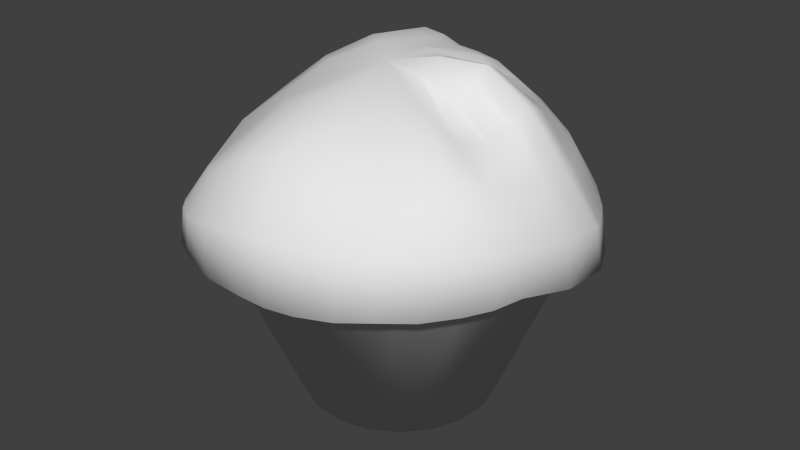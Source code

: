 # Source: muffinSource.blend  (saved by Blender 2.68.0; exported with 4.5.12 LTS)
import bpy
from mathutils import Matrix  # noqa: F401  (used for matrix-valued properties, if any)

bpy.ops.wm.read_factory_settings(use_empty=True)
scene = bpy.context.scene
scene.name = 'Scene'

# ---- collections
col_collection_1 = bpy.data.collections.new('Collection 1'); scene.collection.children.link(col_collection_1)
col_collection_2 = bpy.data.collections.new('Collection 2'); scene.collection.children.link(col_collection_2)
col_collection_3 = bpy.data.collections.new('Collection 3'); scene.collection.children.link(col_collection_3)
col_collection_4 = bpy.data.collections.new('Collection 4'); scene.collection.children.link(col_collection_4)
col_collection_5 = bpy.data.collections.new('Collection 5'); scene.collection.children.link(col_collection_5)
col_collection_6 = bpy.data.collections.new('Collection 6'); scene.collection.children.link(col_collection_6)
col_collection_7 = bpy.data.collections.new('Collection 7'); scene.collection.children.link(col_collection_7)
col_collection_8 = bpy.data.collections.new('Collection 8'); scene.collection.children.link(col_collection_8)
col_collection_9 = bpy.data.collections.new('Collection 9'); scene.collection.children.link(col_collection_9)
col_collection_10 = bpy.data.collections.new('Collection 10'); scene.collection.children.link(col_collection_10)
col_collection_11 = bpy.data.collections.new('Collection 11'); scene.collection.children.link(col_collection_11)
col_collection_12 = bpy.data.collections.new('Collection 12'); scene.collection.children.link(col_collection_12)
col_collection_13 = bpy.data.collections.new('Collection 13'); scene.collection.children.link(col_collection_13)
col_collection_14 = bpy.data.collections.new('Collection 14'); scene.collection.children.link(col_collection_14)
col_collection_15 = bpy.data.collections.new('Collection 15'); scene.collection.children.link(col_collection_15)
col_collection_16 = bpy.data.collections.new('Collection 16'); scene.collection.children.link(col_collection_16)
col_collection_17 = bpy.data.collections.new('Collection 17'); scene.collection.children.link(col_collection_17)
col_collection_18 = bpy.data.collections.new('Collection 18'); scene.collection.children.link(col_collection_18)
col_collection_19 = bpy.data.collections.new('Collection 19'); scene.collection.children.link(col_collection_19)
col_collection_20 = bpy.data.collections.new('Collection 20'); scene.collection.children.link(col_collection_20)

# ---- materials (node trees are filled in below, after node groups)
mat_blinn2sg = bpy.data.materials.new('blinn2SG')
mat_blinn2sg.alpha_threshold = 0.0
mat_blinn2sg.use_transparent_shadow = False
mat_blinn2sg.roughness = 0.5
mat_blinn2sg.line_color = (0.0, 0.0, 0.0, 1.0)

# ---- material node trees

# ---- world
world_world = bpy.data.worlds.new('World'); scene.world = world_world
world_world.color = (0.05088, 0.05088, 0.05088)
world_world.use_sun_shadow = False
world_world.sun_shadow_jitter_overblur = 0.0
world_world.cycles.sampling_method = 'MANUAL'
world_world.cycles.sample_map_resolution = 256

# ---- meshes
me_polysurface1 = bpy.data.meshes.new('polySurface1')
me_polysurface1.from_pydata([(-0.6974, 3.722, 5.446), (-1.194, 5.871, 4.565), (-2.07, 5.357, 4.685), (-2.541, 3.724, 5.013), (-2.801, 5.088, 4.15), (-3.316, 3.742, 4.465), (0.395, 3.652, 5.254), (0.1397, 5.988, 4.288), (2.663, 5.329, 0.402), (2.728, 5.506, 0.8959), (3.391, 3.543, 0.4397), (2.369, 3.363, -1.272), (1.658, 3.603, -1.917), (1.502, 5.188, -1.279), (0.5025, 6.491, 0.06645), (1.121, 6.853, 0.6216), (1.162, 7.088, 1.098), (2.836, 3.478, 1.135), (2.053, 3.478, -0.8418), (1.245, 3.478, -1.554), (0.4365, 3.729, -2.544), (0.2571, 3.478, -1.981), (-1.149, 3.703, -2.535), (-1.865, 3.478, -1.848), (-2.817, 3.762, -2.077), (-2.792, 3.478, -1.3), (-4.03, 3.57, -0.8381), (-3.504, 3.478, -0.4923), (-4.418, 3.55, 1.771), (-4.033, 3.478, 1.568), (-2.442, 3.478, 4.257), (-1.454, 3.478, 4.684), (-0.3825, 3.478, 4.786), (0.6681, 3.478, 4.551), (1.691, 3.762, 4.679), (1.595, 3.478, 4.003), (2.639, 3.737, 3.622), (2.307, 3.478, 3.195), (3.182, 3.871, 2.649), (2.734, 3.478, 2.207), (0.00891, 6.039, -1.333), (0.06824, 6.657, -0.3141), (-1.032, 6.335, -1.248), (-0.7916, 6.635, -0.5065), (-2.137, 6.466, -1.482), (-1.241, 5.902, -1.666), (-2.319, 5.982, -1.461), (-3.456, 5.73, 1.475), (-3.334, 5.575, -0.5098), (-2.28, 6.715, 0.1262), (-1.567, 6.74, -0.4583), (1.183, 5.836, 3.796), (2.158, 5.819, 3.235), (2.711, 5.537, 2.23), (0.9138, 6.394, 1.549), (-0.8382, 6.836, 1.405), (-1.302, 0.02789, -0.5206), (-1.841, 0.02789, -0.2018), (-0.8147, 3.478, -2.083), (-2.255, 0.02789, 0.2679), (-2.504, 0.02789, 0.8427), (-3.931, 3.478, 0.4958), (-2.563, 0.02789, 1.466), (-2.426, 0.02789, 2.077), (-3.798, 3.478, 2.618), (-2.107, 0.02789, 2.616), (-3.25, 3.478, 3.545), (-1.638, 0.02789, 3.031), (-1.063, 0.02789, 3.279), (-0.4394, 0.02789, 3.338), (0.1718, 0.02789, 3.202), (0.7108, 0.02789, 2.883), (1.125, 0.02789, 2.413), (1.374, 0.02789, 1.838), (1.433, 0.02789, 1.215), (1.296, 0.02789, 0.6036), (2.601, 3.478, 0.0848), (0.9772, 0.02789, 0.06458), (0.5075, 0.02789, -0.3496), (-0.06726, 0.02789, -0.5983), (-0.6907, 0.02789, -0.6572), (-0.5651, 0.02789, 1.34), (1.608, 4.811, 4.491), (-0.354, 6.665, -0.4158), (-3.202, 4.395, 4.413), (-0.5048, 6.206, -1.309), (3.255, 4.361, 0.3579), (-1.135, 6.142, -1.492), (-2.405, 4.524, 5.039), (3.422, 3.641, 1.539), (-1.645, 5.643, 4.653), (0.7885, 5.658, -1.356), (-0.9749, 4.832, 5.329), (-3.91, 4.506, -0.7847), (-2.234, 6.251, -1.489), (-1.21, 4.73, -2.338), (-0.816, 6.86, 0.4457), (-3.221, 5.493, 2.85), (2.63, 4.808, 3.598), (2.763, 5.554, 1.572), (2.718, 5.434, 0.6435), (-1.608, 6.445, -1.408), (-1.977, 6.247, 2.901), (-2.457, 5.248, 4.444), (0.3736, 4.832, 5.109), (-2.671, 4.8, -1.946), (0.6679, 5.935, 4.061), (-1.212, 6.885, 0.4705), (2.119, 4.175, -1.447), (0.8013, 6.654, 2.454), (-1.803, 5.969, -1.625), (1.69, 4.346, -1.772), (1.075, 5.941, -0.6943), (-0.9063, 6.521, -0.8997), (-1.641, 3.679, 5.329), (-2.792, 6.13, -1.094), (1.598, 6.138, 2.42), (-0.6074, 6.007, -1.554), (3.328, 4.461, 0.6214), (0.2399, 6.599, 2.735), (2.738, 4.223, -0.6095), (2.204, 3.728, 4.198), (-1.942, 6.776, -0.168), (-2.286, 6.516, 1.485), (-1.181, 6.711, -0.4874), (0.03972, 6.727, 1.504), (2.464, 5.711, 2.751), (-0.1506, 6.839, 0.7201), (-1.057, 6.561, 3.124), (1.696, 5.856, 3.532), (1.929, 6.043, 1.918), (-3.515, 3.613, -1.535), (-4.418, 3.469, 0.4422), (-0.37, 6.898, 0.5368), (3.141, 4.704, 2.497), (-4.018, 3.581, 3.185), (-0.3467, 3.696, -2.6), (2.138, 5.306, -0.4905), (2.034, 6.473, 1.004), (-2.014, 3.696, -2.399), (-0.3134, 6.628, 2.98), (1.065, 3.646, -2.283), (1.154, 7.01, 0.8617), (-0.1455, 3.67, 5.39), (-1.877, 6.669, -1.031), (-2.895, 6.255, -0.2123), (-2.935, 6.311, 0.8099), (0.308, 4.862, -2.261), (0.284, 6.572, -0.121), (-2.889, 5.822, -1.054), (2.974, 3.386, -0.4574), (0.1986, 7.076, 1.259), (2.04, 3.458, -1.621), (0.1753, 7.002, 0.9572), (-1.593, 6.868, 0.7704), (-1.579, 6.374, 3.249), (2.956, 3.786, 3.158), (1.972, 6.217, 0.4331), (0.06189, 6.415, -0.8611), (-2.967, 3.711, 4.779), (0.8068, 6.66, 0.3454), (1.067, 3.686, 5.016), (-4.245, 4.611, 1.682), (1.047, 6.778, 1.301), (-3.501, 5.736, 0.4709), (-0.5293, 5.987, 4.475), (-1.72, 4.691, 5.261), (-2.846, 4.468, 4.771), (-0.2978, 4.85, 5.297), (1.548, 6.083, -0.1465), (2.028, 6.379, 0.7154), (0.5767, 6.201, -0.7913), (-0.4167, 6.488, -0.8917), (-1.71, 6.232, -1.543), (1.036, 4.613, -2.083), (-1.969, 4.766, -2.238), (-0.4357, 4.809, -2.371), (-4.287, 4.584, 0.4273), (-3.864, 4.51, 3.125), (-2.423, 6.546, -0.6758), (-3.384, 4.645, -1.468), (-1.399, 6.631, -0.9901), (1.015, 4.823, 4.843), (2.16, 4.814, 4.084), (2.938, 4.762, 3.067), (3.345, 4.57, 1.573), (2.009, 6.295, 1.464)], [], [(166, 90, 2, 88), (167, 103, 4, 84), (168, 143, 6, 104), (169, 157, 8, 137), (170, 142, 16, 138), (72, 73, 39, 37), (12, 152, 11, 18, 19), (20, 141, 12, 19, 21), (22, 136, 20, 21, 58, 23), (24, 139, 22, 23, 25), (26, 131, 24, 25, 27), (75, 77, 18, 76), (5, 135, 28, 29, 64, 66, 30), (3, 159, 5, 30, 31), (0, 114, 3, 31, 32), (6, 143, 0, 32, 33), (34, 161, 6, 33, 35), (36, 121, 34, 35, 37), (38, 156, 36, 37, 39), (10, 89, 38, 39, 17), (171, 148, 14, 112), (172, 113, 43, 83), (173, 87, 45, 110), (174, 91, 13, 111), (175, 110, 45, 95), (45, 87, 117), (176, 117, 40, 147), (177, 164, 48, 93), (178, 84, 4, 97), (179, 144, 44, 115), (180, 105, 24, 131), (48, 115, 149), (181, 113, 42, 101), (47, 146, 164), (182, 82, 51, 106), (183, 98, 52, 129), (184, 134, 53, 126), (185, 118, 9, 99), (186, 138, 16, 163), (55, 153, 127), (41, 133, 148), (43, 96, 83), (50, 107, 124), (50, 122, 107), (49, 146, 154), (4, 102, 97), (1, 128, 90), (2, 155, 103), (7, 140, 165), (51, 119, 106), (52, 109, 129), (54, 116, 130), (55, 125, 151), (15, 153, 142), (52, 116, 109), (56, 57, 25, 23), (74, 75, 76, 17), (57, 59, 27, 25), (59, 60, 61, 27), (28, 132, 26, 27, 61, 29), (63, 65, 66, 64), (62, 63, 64, 29), (60, 62, 29, 61), (67, 68, 31, 30), (69, 70, 33, 32), (70, 71, 35, 33), (71, 72, 37, 35), (68, 69, 32, 31), (73, 74, 17, 39), (11, 150, 10, 17, 76, 18), (77, 78, 19, 18), (78, 79, 21, 19), (79, 80, 58, 21), (80, 56, 23, 58), (57, 56, 81), (59, 57, 81), (60, 59, 81), (62, 60, 81), (63, 62, 81), (65, 63, 81), (67, 65, 81), (68, 67, 81), (69, 68, 81), (70, 69, 81), (71, 70, 81), (72, 71, 81), (73, 72, 81), (74, 73, 81), (75, 74, 81), (77, 75, 81), (78, 77, 81), (79, 78, 81), (80, 79, 81), (56, 80, 81), (8, 100, 86), (8, 86, 120), (13, 137, 108), (13, 108, 111), (65, 67, 30, 66), (114, 166, 88, 3), (0, 92, 166, 114), (92, 1, 90, 166), (159, 167, 84, 5), (3, 88, 167, 159), (88, 2, 103, 167), (165, 168, 104, 7), (1, 92, 168, 165), (92, 0, 143, 168), (112, 169, 137, 13), (14, 160, 169, 112), (160, 15, 157, 169), (100, 170, 138, 9), (8, 157, 170, 100), (157, 15, 142, 170), (91, 171, 112, 13), (40, 158, 171, 91), (158, 41, 148, 171), (158, 172, 83, 41), (40, 85, 172, 158), (85, 42, 113, 172), (94, 173, 110, 46), (44, 101, 173, 94), (101, 42, 87, 173), (141, 174, 111, 12), (20, 147, 174, 141), (147, 40, 91, 174), (139, 175, 95, 22), (24, 105, 175, 139), (105, 46, 110, 175), (117, 85, 40), (117, 87, 85), (87, 42, 85), (136, 176, 147, 20), (22, 95, 176, 136), (95, 45, 117, 176), (132, 177, 93, 26), (28, 162, 177, 132), (162, 47, 164, 177), (162, 178, 97, 47), (28, 135, 178, 162), (135, 5, 84, 178), (145, 179, 115, 48), (49, 122, 179, 145), (122, 50, 144, 179), (93, 180, 131, 26), (48, 149, 180, 93), (149, 46, 105, 180), (149, 94, 46), (149, 115, 94), (115, 44, 94), (144, 181, 101, 44), (50, 124, 181, 144), (124, 43, 113, 181), (164, 145, 48), (164, 146, 145), (146, 49, 145), (104, 182, 106, 7), (6, 161, 182, 104), (161, 34, 82, 182), (82, 183, 129, 51), (34, 121, 183, 82), (121, 36, 98, 183), (98, 184, 126, 52), (36, 156, 184, 98), (156, 38, 134, 184), (134, 185, 99, 53), (38, 89, 185, 134), (89, 10, 118, 185), (130, 186, 163, 54), (53, 99, 186, 130), (99, 9, 138, 186), (127, 160, 14), (127, 153, 160), (153, 15, 160), (148, 127, 14), (148, 133, 127), (133, 55, 127), (83, 133, 41), (83, 96, 133), (96, 55, 133), (124, 96, 43), (124, 107, 96), (107, 55, 96), (107, 154, 55), (107, 122, 154), (122, 49, 154), (154, 123, 55), (154, 146, 123), (146, 47, 123), (97, 123, 47), (97, 102, 123), (102, 55, 123), (90, 155, 2), (90, 128, 155), (128, 55, 155), (103, 102, 4), (103, 155, 102), (155, 55, 102), (165, 128, 1), (165, 140, 128), (140, 55, 128), (106, 140, 7), (106, 119, 140), (119, 55, 140), (129, 119, 51), (129, 109, 119), (109, 55, 119), (130, 126, 53), (130, 116, 126), (116, 52, 126), (151, 163, 16), (151, 125, 163), (125, 54, 163), (142, 151, 16), (142, 153, 151), (153, 55, 151), (109, 125, 55), (109, 116, 125), (116, 54, 125), (86, 118, 10), (86, 100, 118), (100, 9, 118), (120, 150, 11), (120, 86, 150), (86, 10, 150), (108, 120, 11), (108, 137, 120), (137, 8, 120), (111, 152, 12), (111, 108, 152), (108, 11, 152)])
me_polysurface1.polygons.foreach_set('use_smooth', [True] * 231)
_uv = me_polysurface1.uv_layers.new(name='UVMap')
_uv.uv.foreach_set('vector', [0.1586, 0.1859, 0.1822, 0.2129, 0.1659, 0.2159, 0.1347, 0.2041, 0.1263, 0.2205, 0.1566, 0.2284, 0.1472, 0.241, 0.1178, 0.2368, 0.2043, 0.1587, 0.19, 0.1129, 0.2137, 0.1005, 0.2261, 0.1498, 0.3437, 0.3041, 0.3467, 0.2795, 0.3788, 0.2725, 0.3744, 0.307, 0.343, 0.2722, 0.3116, 0.2801, 0.3086, 0.2737, 0.3393, 0.265, 0.609, 0.6908, 0.6098, 0.7182, 0.4095, 0.7476, 0.4093, 0.6572, 0.4298, 0.3804, 0.4388, 0.3599, 0.4477, 0.3394, 0.5249, 0.3388, 0.4932, 0.4286, 0.3849, 0.4274, 0.4073, 0.4039, 0.4298, 0.3804, 0.4932, 0.4286, 0.4505, 0.4772, 0.322, 0.4701, 0.3534, 0.4488, 0.3849, 0.4274, 0.4505, 0.4772, 0.3875, 0.5279, 0.3245, 0.5785, 0.238, 0.4653, 0.28, 0.4677, 0.322, 0.4701, 0.3245, 0.5785, 0.2401, 0.5565, 0.1667, 0.4428, 0.2023, 0.454, 0.238, 0.4653, 0.2401, 0.5565, 0.1371, 0.5044, 0.6356, 0.7656, 0.6581, 0.7811, 0.5638, 0.9593, 0.4907, 0.9064, 0.08846, 0.2327, 0.09348, 0.294, 0.09849, 0.3552, 0.06173, 0.3852, 0.04992, 0.3373, 0.03811, 0.2893, 0.01448, 0.1935, 0.1035, 0.1924, 0.096, 0.2125, 0.08846, 0.2327, 0.01448, 0.1935, 0.03064, 0.1522, 0.1664, 0.1253, 0.135, 0.1588, 0.1035, 0.1924, 0.03064, 0.1522, 0.1214, 0.06071, 0.2137, 0.1005, 0.19, 0.1129, 0.1664, 0.1253, 0.1214, 0.06071, 0.1874, 0.02619, 0.2846, 0.09847, 0.2491, 0.09948, 0.2137, 0.1005, 0.1874, 0.02619, 0.296, 0.02123, 0.3557, 0.1178, 0.3201, 0.1081, 0.2846, 0.09847, 0.296, 0.02123, 0.4421, 0.04931, 0.3952, 0.1608, 0.3755, 0.1393, 0.3557, 0.1178, 0.4421, 0.04931, 0.472, 0.09322, 0.4454, 0.2538, 0.4203, 0.2073, 0.3952, 0.1608, 0.472, 0.09322, 0.53, 0.2225, 0.3247, 0.3346, 0.3064, 0.32, 0.3116, 0.3161, 0.3408, 0.3288, 0.2954, 0.3456, 0.2822, 0.3508, 0.2811, 0.3389, 0.2912, 0.3314, 0.2688, 0.3754, 0.2833, 0.3727, 0.2833, 0.3827, 0.2674, 0.3834, 0.3752, 0.3765, 0.343, 0.3491, 0.3699, 0.3415, 0.3998, 0.3609, 0.2737, 0.4255, 0.2674, 0.3834, 0.2833, 0.3827, 0.3027, 0.4264, 0.2833, 0.3827, 0.2833, 0.3727, 0.2997, 0.3697, 0.3266, 0.4093, 0.2997, 0.3697, 0.3161, 0.3568, 0.3505, 0.3921, 0.1639, 0.3764, 0.1953, 0.3538, 0.21, 0.3816, 0.1883, 0.4122, 0.1287, 0.2887, 0.1178, 0.2368, 0.1472, 0.241, 0.1639, 0.2835, 0.2411, 0.3599, 0.2589, 0.3588, 0.257, 0.3724, 0.2335, 0.377, 0.2165, 0.4184, 0.2448, 0.4246, 0.238, 0.4653, 0.2023, 0.454, 0.21, 0.3816, 0.2335, 0.377, 0.2307, 0.3828, 0.2705, 0.3548, 0.2822, 0.3508, 0.2832, 0.3626, 0.2701, 0.3675, 0.1806, 0.3261, 0.2087, 0.3332, 0.1953, 0.3538, 0.253, 0.1479, 0.2799, 0.1459, 0.2752, 0.1933, 0.2569, 0.1963, 0.3064, 0.1518, 0.3329, 0.1576, 0.3101, 0.1975, 0.2926, 0.1954, 0.3519, 0.1728, 0.3709, 0.1881, 0.3466, 0.2154, 0.3283, 0.2064, 0.3893, 0.2215, 0.4077, 0.255, 0.37, 0.2562, 0.3583, 0.2358, 0.3308, 0.2528, 0.3393, 0.265, 0.3086, 0.2737, 0.3033, 0.2698, 0.255, 0.2898, 0.2848, 0.2882, 0.2833, 0.303, 0.3012, 0.3239, 0.2781, 0.3069, 0.3064, 0.32, 0.2811, 0.3389, 0.268, 0.3144, 0.2912, 0.3314, 0.2607, 0.3453, 0.2578, 0.3175, 0.2709, 0.3421, 0.2607, 0.3453, 0.2487, 0.3427, 0.2578, 0.3175, 0.2368, 0.3402, 0.2087, 0.3332, 0.2459, 0.315, 0.1472, 0.241, 0.2011, 0.2654, 0.1639, 0.2835, 0.1986, 0.2099, 0.2268, 0.2499, 0.1822, 0.2129, 0.1659, 0.2159, 0.2104, 0.2529, 0.1566, 0.2284, 0.2386, 0.1992, 0.2468, 0.2445, 0.2186, 0.2046, 0.2752, 0.1933, 0.2651, 0.2416, 0.2569, 0.1963, 0.3101, 0.1975, 0.2825, 0.2437, 0.2926, 0.1954, 0.2981, 0.2658, 0.3041, 0.2316, 0.3223, 0.2406, 0.255, 0.2898, 0.2765, 0.2778, 0.2818, 0.2818, 0.3146, 0.2865, 0.2848, 0.2882, 0.3116, 0.2801, 0.3101, 0.1975, 0.3041, 0.2316, 0.2825, 0.2437, 0.7592, 0.7627, 0.7748, 0.7402, 0.9518, 0.8335, 0.8986, 0.9064, 0.6189, 0.744, 0.6356, 0.7656, 0.4907, 0.9064, 0.4375, 0.8334, 0.7748, 0.7402, 0.7827, 0.7139, 0.9799, 0.7476, 0.9518, 0.8335, 0.7827, 0.7139, 0.7821, 0.6865, 0.9801, 0.6572, 0.9799, 0.7476, 0.09849, 0.3552, 0.1326, 0.399, 0.1667, 0.4428, 0.1371, 0.5044, 0.09944, 0.4448, 0.06173, 0.3852, 0.7563, 0.6387, 0.7337, 0.6231, 0.8261, 0.4446, 0.8992, 0.4979, 0.773, 0.6605, 0.7563, 0.6387, 0.8992, 0.4979, 0.9523, 0.5712, 0.7821, 0.6865, 0.773, 0.6605, 0.9523, 0.5712, 0.9801, 0.6572, 0.7073, 0.6153, 0.6799, 0.616, 0.6494, 0.4165, 0.74, 0.4165, 0.654, 0.6252, 0.6323, 0.642, 0.4901, 0.4979, 0.5633, 0.4446, 0.6323, 0.642, 0.6168, 0.6646, 0.437, 0.5712, 0.4901, 0.4979, 0.6168, 0.6646, 0.609, 0.6908, 0.4093, 0.6572, 0.437, 0.5712, 0.6799, 0.616, 0.654, 0.6252, 0.5633, 0.4446, 0.6494, 0.4165, 0.6098, 0.7182, 0.6189, 0.744, 0.4375, 0.8334, 0.4095, 0.7476, 0.4477, 0.3394, 0.4465, 0.2966, 0.4454, 0.2538, 0.53, 0.2225, 0.5274, 0.2807, 0.5249, 0.3388, 0.6581, 0.7811, 0.6843, 0.789, 0.6496, 0.9871, 0.5638, 0.9593, 0.6843, 0.789, 0.7116, 0.7883, 0.7398, 0.9871, 0.6496, 0.9871, 0.7116, 0.7883, 0.7374, 0.7793, 0.8255, 0.9593, 0.7398, 0.9871, 0.7374, 0.7793, 0.7592, 0.7627, 0.8986, 0.9064, 0.8255, 0.9593, 0.7748, 0.7402, 0.7592, 0.7627, 0.6958, 0.7023, 0.7827, 0.7139, 0.7748, 0.7402, 0.6958, 0.7023, 0.7821, 0.6865, 0.7827, 0.7139, 0.6958, 0.7023, 0.773, 0.6605, 0.7821, 0.6865, 0.6958, 0.7023, 0.7563, 0.6387, 0.773, 0.6605, 0.6958, 0.7023, 0.7337, 0.6231, 0.7563, 0.6387, 0.6958, 0.7023, 0.7073, 0.6153, 0.7337, 0.6231, 0.6958, 0.7023, 0.6799, 0.616, 0.7073, 0.6153, 0.6958, 0.7023, 0.654, 0.6252, 0.6799, 0.616, 0.6958, 0.7023, 0.6323, 0.642, 0.654, 0.6252, 0.6958, 0.7023, 0.6168, 0.6646, 0.6323, 0.642, 0.6958, 0.7023, 0.609, 0.6908, 0.6168, 0.6646, 0.6958, 0.7023, 0.6098, 0.7182, 0.609, 0.6908, 0.6958, 0.7023, 0.6189, 0.744, 0.6098, 0.7182, 0.6958, 0.7023, 0.6356, 0.7656, 0.6189, 0.744, 0.6958, 0.7023, 0.6581, 0.7811, 0.6356, 0.7656, 0.6958, 0.7023, 0.6843, 0.789, 0.6581, 0.7811, 0.6958, 0.7023, 0.7116, 0.7883, 0.6843, 0.789, 0.6958, 0.7023, 0.7374, 0.7793, 0.7116, 0.7883, 0.6958, 0.7023, 0.7592, 0.7627, 0.7374, 0.7793, 0.6958, 0.7023, 0.3788, 0.2725, 0.3744, 0.2644, 0.4121, 0.2632, 0.3788, 0.2725, 0.4121, 0.2632, 0.4133, 0.3059, 0.3699, 0.3415, 0.3744, 0.307, 0.4088, 0.3404, 0.3699, 0.3415, 0.4088, 0.3404, 0.3998, 0.3609, 0.7337, 0.6231, 0.7073, 0.6153, 0.74, 0.4165, 0.8261, 0.4446, 0.135, 0.1588, 0.1586, 0.1859, 0.1347, 0.2041, 0.1035, 0.1924, 0.1664, 0.1253, 0.1825, 0.1676, 0.1586, 0.1859, 0.135, 0.1588, 0.1825, 0.1676, 0.1986, 0.2099, 0.1822, 0.2129, 0.1586, 0.1859, 0.096, 0.2125, 0.1263, 0.2205, 0.1178, 0.2368, 0.08846, 0.2327, 0.1035, 0.1924, 0.1347, 0.2041, 0.1263, 0.2205, 0.096, 0.2125, 0.1347, 0.2041, 0.1659, 0.2159, 0.1566, 0.2284, 0.1263, 0.2205, 0.2186, 0.2046, 0.2043, 0.1587, 0.2261, 0.1498, 0.2386, 0.1992, 0.1986, 0.2099, 0.1825, 0.1676, 0.2043, 0.1587, 0.2186, 0.2046, 0.1825, 0.1676, 0.1664, 0.1253, 0.19, 0.1129, 0.2043, 0.1587, 0.3408, 0.3288, 0.3437, 0.3041, 0.3744, 0.307, 0.3699, 0.3415, 0.3116, 0.3161, 0.3131, 0.3013, 0.3437, 0.3041, 0.3408, 0.3288, 0.3131, 0.3013, 0.3146, 0.2865, 0.3467, 0.2795, 0.3437, 0.3041, 0.3744, 0.2644, 0.343, 0.2722, 0.3393, 0.265, 0.37, 0.2562, 0.3788, 0.2725, 0.3467, 0.2795, 0.343, 0.2722, 0.3744, 0.2644, 0.3467, 0.2795, 0.3146, 0.2865, 0.3116, 0.2801, 0.343, 0.2722, 0.343, 0.3491, 0.3247, 0.3346, 0.3408, 0.3288, 0.3699, 0.3415, 0.3161, 0.3568, 0.3087, 0.3403, 0.3247, 0.3346, 0.343, 0.3491, 0.3087, 0.3403, 0.3012, 0.3239, 0.3064, 0.32, 0.3247, 0.3346, 0.3087, 0.3403, 0.2954, 0.3456, 0.2912, 0.3314, 0.3012, 0.3239, 0.3161, 0.3568, 0.2996, 0.3597, 0.2954, 0.3456, 0.3087, 0.3403, 0.2996, 0.3597, 0.2832, 0.3626, 0.2822, 0.3508, 0.2954, 0.3456, 0.2543, 0.3782, 0.2688, 0.3754, 0.2674, 0.3834, 0.2515, 0.384, 0.257, 0.3724, 0.2701, 0.3675, 0.2688, 0.3754, 0.2543, 0.3782, 0.2701, 0.3675, 0.2832, 0.3626, 0.2833, 0.3727, 0.2688, 0.3754, 0.4073, 0.4039, 0.3752, 0.3765, 0.3998, 0.3609, 0.4298, 0.3804, 0.3849, 0.4274, 0.3505, 0.3921, 0.3752, 0.3765, 0.4073, 0.4039, 0.3505, 0.3921, 0.3161, 0.3568, 0.343, 0.3491, 0.3752, 0.3765, 0.28, 0.4677, 0.2737, 0.4255, 0.3027, 0.4264, 0.322, 0.4701, 0.238, 0.4653, 0.2448, 0.4246, 0.2737, 0.4255, 0.28, 0.4677, 0.2448, 0.4246, 0.2515, 0.384, 0.2674, 0.3834, 0.2737, 0.4255, 0.2997, 0.3697, 0.2996, 0.3597, 0.3161, 0.3568, 0.2997, 0.3697, 0.2833, 0.3727, 0.2996, 0.3597, 0.2833, 0.3727, 0.2832, 0.3626, 0.2996, 0.3597, 0.3534, 0.4488, 0.3266, 0.4093, 0.3505, 0.3921, 0.3849, 0.4274, 0.322, 0.4701, 0.3027, 0.4264, 0.3266, 0.4093, 0.3534, 0.4488, 0.3027, 0.4264, 0.2833, 0.3827, 0.2997, 0.3697, 0.3266, 0.4093, 0.1326, 0.399, 0.1639, 0.3764, 0.1883, 0.4122, 0.1667, 0.4428, 0.09849, 0.3552, 0.1395, 0.3407, 0.1639, 0.3764, 0.1326, 0.399, 0.1395, 0.3407, 0.1806, 0.3261, 0.1953, 0.3538, 0.1639, 0.3764, 0.1395, 0.3407, 0.1287, 0.2887, 0.1639, 0.2835, 0.1806, 0.3261, 0.09849, 0.3552, 0.09348, 0.294, 0.1287, 0.2887, 0.1395, 0.3407, 0.09348, 0.294, 0.08846, 0.2327, 0.1178, 0.2368, 0.1287, 0.2887, 0.2234, 0.3609, 0.2411, 0.3599, 0.2335, 0.377, 0.21, 0.3816, 0.2368, 0.3402, 0.2487, 0.3427, 0.2411, 0.3599, 0.2234, 0.3609, 0.2487, 0.3427, 0.2607, 0.3453, 0.2589, 0.3588, 0.2411, 0.3599, 0.1883, 0.4122, 0.2165, 0.4184, 0.2023, 0.454, 0.1667, 0.4428, 0.21, 0.3816, 0.2307, 0.3828, 0.2165, 0.4184, 0.1883, 0.4122, 0.2307, 0.3828, 0.2515, 0.384, 0.2448, 0.4246, 0.2165, 0.4184, 0.2307, 0.3828, 0.2543, 0.3782, 0.2515, 0.384, 0.2307, 0.3828, 0.2335, 0.377, 0.2543, 0.3782, 0.2335, 0.377, 0.257, 0.3724, 0.2543, 0.3782, 0.2589, 0.3588, 0.2705, 0.3548, 0.2701, 0.3675, 0.257, 0.3724, 0.2607, 0.3453, 0.2709, 0.3421, 0.2705, 0.3548, 0.2589, 0.3588, 0.2709, 0.3421, 0.2811, 0.3389, 0.2822, 0.3508, 0.2705, 0.3548, 0.1953, 0.3538, 0.2234, 0.3609, 0.21, 0.3816, 0.1953, 0.3538, 0.2087, 0.3332, 0.2234, 0.3609, 0.2087, 0.3332, 0.2368, 0.3402, 0.2234, 0.3609, 0.2261, 0.1498, 0.253, 0.1479, 0.2569, 0.1963, 0.2386, 0.1992, 0.2137, 0.1005, 0.2491, 0.09948, 0.253, 0.1479, 0.2261, 0.1498, 0.2491, 0.09948, 0.2846, 0.09847, 0.2799, 0.1459, 0.253, 0.1479, 0.2799, 0.1459, 0.3064, 0.1518, 0.2926, 0.1954, 0.2752, 0.1933, 0.2846, 0.09847, 0.3201, 0.1081, 0.3064, 0.1518, 0.2799, 0.1459, 0.3201, 0.1081, 0.3557, 0.1178, 0.3329, 0.1576, 0.3064, 0.1518, 0.3329, 0.1576, 0.3519, 0.1728, 0.3283, 0.2064, 0.3101, 0.1975, 0.3557, 0.1178, 0.3755, 0.1393, 0.3519, 0.1728, 0.3329, 0.1576, 0.3755, 0.1393, 0.3952, 0.1608, 0.3709, 0.1881, 0.3519, 0.1728, 0.3709, 0.1881, 0.3893, 0.2215, 0.3583, 0.2358, 0.3466, 0.2154, 0.3952, 0.1608, 0.4203, 0.2073, 0.3893, 0.2215, 0.3709, 0.1881, 0.4203, 0.2073, 0.4454, 0.2538, 0.4077, 0.255, 0.3893, 0.2215, 0.3223, 0.2406, 0.3308, 0.2528, 0.3033, 0.2698, 0.2981, 0.2658, 0.3466, 0.2154, 0.3583, 0.2358, 0.3308, 0.2528, 0.3223, 0.2406, 0.3583, 0.2358, 0.37, 0.2562, 0.3393, 0.265, 0.3308, 0.2528, 0.2833, 0.303, 0.3131, 0.3013, 0.3116, 0.3161, 0.2833, 0.303, 0.2848, 0.2882, 0.3131, 0.3013, 0.2848, 0.2882, 0.3146, 0.2865, 0.3131, 0.3013, 0.3064, 0.32, 0.2833, 0.303, 0.3116, 0.3161, 0.3064, 0.32, 0.2781, 0.3069, 0.2833, 0.303, 0.2781, 0.3069, 0.255, 0.2898, 0.2833, 0.303, 0.2912, 0.3314, 0.2781, 0.3069, 0.3012, 0.3239, 0.2912, 0.3314, 0.268, 0.3144, 0.2781, 0.3069, 0.268, 0.3144, 0.255, 0.2898, 0.2781, 0.3069, 0.2709, 0.3421, 0.268, 0.3144, 0.2811, 0.3389, 0.2709, 0.3421, 0.2578, 0.3175, 0.268, 0.3144, 0.2578, 0.3175, 0.255, 0.2898, 0.268, 0.3144, 0.2578, 0.3175, 0.2459, 0.315, 0.255, 0.2898, 0.2578, 0.3175, 0.2487, 0.3427, 0.2459, 0.315, 0.2487, 0.3427, 0.2368, 0.3402, 0.2459, 0.315, 0.2459, 0.315, 0.2178, 0.308, 0.255, 0.2898, 0.2459, 0.315, 0.2087, 0.3332, 0.2178, 0.308, 0.2087, 0.3332, 0.1806, 0.3261, 0.2178, 0.308, 0.1639, 0.2835, 0.2178, 0.308, 0.1806, 0.3261, 0.1639, 0.2835, 0.2011, 0.2654, 0.2178, 0.308, 0.2011, 0.2654, 0.255, 0.2898, 0.2178, 0.308, 0.1822, 0.2129, 0.2104, 0.2529, 0.1659, 0.2159, 0.1822, 0.2129, 0.2268, 0.2499, 0.2104, 0.2529, 0.2268, 0.2499, 0.255, 0.2898, 0.2104, 0.2529, 0.1566, 0.2284, 0.2011, 0.2654, 0.1472, 0.241, 0.1566, 0.2284, 0.2104, 0.2529, 0.2011, 0.2654, 0.2104, 0.2529, 0.255, 0.2898, 0.2011, 0.2654, 0.2186, 0.2046, 0.2268, 0.2499, 0.1986, 0.2099, 0.2186, 0.2046, 0.2468, 0.2445, 0.2268, 0.2499, 0.2468, 0.2445, 0.255, 0.2898, 0.2268, 0.2499, 0.2569, 0.1963, 0.2468, 0.2445, 0.2386, 0.1992, 0.2569, 0.1963, 0.2651, 0.2416, 0.2468, 0.2445, 0.2651, 0.2416, 0.255, 0.2898, 0.2468, 0.2445, 0.2926, 0.1954, 0.2651, 0.2416, 0.2752, 0.1933, 0.2926, 0.1954, 0.2825, 0.2437, 0.2651, 0.2416, 0.2825, 0.2437, 0.255, 0.2898, 0.2651, 0.2416, 0.3223, 0.2406, 0.3283, 0.2064, 0.3466, 0.2154, 0.3223, 0.2406, 0.3041, 0.2316, 0.3283, 0.2064, 0.3041, 0.2316, 0.3101, 0.1975, 0.3283, 0.2064, 0.2818, 0.2818, 0.3033, 0.2698, 0.3086, 0.2737, 0.2818, 0.2818, 0.2765, 0.2778, 0.3033, 0.2698, 0.2765, 0.2778, 0.2981, 0.2658, 0.3033, 0.2698, 0.3116, 0.2801, 0.2818, 0.2818, 0.3086, 0.2737, 0.3116, 0.2801, 0.2848, 0.2882, 0.2818, 0.2818, 0.2848, 0.2882, 0.255, 0.2898, 0.2818, 0.2818, 0.2825, 0.2437, 0.2765, 0.2778, 0.255, 0.2898, 0.2825, 0.2437, 0.3041, 0.2316, 0.2765, 0.2778, 0.3041, 0.2316, 0.2981, 0.2658, 0.2765, 0.2778, 0.4121, 0.2632, 0.4077, 0.255, 0.4454, 0.2538, 0.4121, 0.2632, 0.3744, 0.2644, 0.4077, 0.255, 0.3744, 0.2644, 0.37, 0.2562, 0.4077, 0.255, 0.4133, 0.3059, 0.4465, 0.2966, 0.4477, 0.3394, 0.4133, 0.3059, 0.4121, 0.2632, 0.4465, 0.2966, 0.4121, 0.2632, 0.4454, 0.2538, 0.4465, 0.2966, 0.4088, 0.3404, 0.4133, 0.3059, 0.4477, 0.3394, 0.4088, 0.3404, 0.3744, 0.307, 0.4133, 0.3059, 0.3744, 0.307, 0.3788, 0.2725, 0.4133, 0.3059, 0.3998, 0.3609, 0.4388, 0.3599, 0.4298, 0.3804, 0.3998, 0.3609, 0.4088, 0.3404, 0.4388, 0.3599, 0.4088, 0.3404, 0.4477, 0.3394, 0.4388, 0.3599])
me_polysurface1.materials.append(mat_blinn2sg)
me_polysurface1.use_remesh_preserve_volume = False
me_polysurface1.use_remesh_preserve_attributes = False
me_polysurface1.use_mirror_vertex_groups = False
me_polysurface1.update()

# ---- objects
ob_mesh = bpy.data.objects.new('Mesh', me_polysurface1)

# ---- transforms, parenting, visibility, modifiers, constraints
ob_mesh.location = (0.0, 0.0, 0.0)
ob_mesh.rotation_euler = (1.571, -0.0, 0.0)
ob_mesh.lineart.crease_threshold = 0.0

# ---- collection membership
col_collection_1.objects.link(ob_mesh)
col_collection_2.objects.link(ob_mesh)
col_collection_3.objects.link(ob_mesh)
col_collection_4.objects.link(ob_mesh)
col_collection_5.objects.link(ob_mesh)
col_collection_6.objects.link(ob_mesh)
col_collection_7.objects.link(ob_mesh)
col_collection_8.objects.link(ob_mesh)
col_collection_9.objects.link(ob_mesh)
col_collection_10.objects.link(ob_mesh)
col_collection_11.objects.link(ob_mesh)
col_collection_12.objects.link(ob_mesh)
col_collection_13.objects.link(ob_mesh)
col_collection_14.objects.link(ob_mesh)
col_collection_15.objects.link(ob_mesh)
col_collection_16.objects.link(ob_mesh)
col_collection_17.objects.link(ob_mesh)
col_collection_18.objects.link(ob_mesh)
col_collection_19.objects.link(ob_mesh)
col_collection_20.objects.link(ob_mesh)

# ---- scene / render settings (as saved in the file)
scene.frame_start = 1; scene.frame_end = 250; scene.frame_set(1)
scene.render.engine = 'BLENDER_EEVEE_NEXT'
scene.render.image_settings.color_mode = 'RGB'
scene.render.image_settings.compression = 90
scene.render.resolution_percentage = 50
scene.render.dither_intensity = 0.0
scene.render.bake_margin = 2
scene.render.bake_bias = 0.0
scene.cycles.use_denoising = False
scene.cycles.samples = 10
scene.cycles.sampling_pattern = 'TABULATED_SOBOL'
scene.cycles.light_sampling_threshold = 0.0
scene.cycles.use_adaptive_sampling = False
scene.cycles.use_light_tree = False
scene.cycles.blur_glossy = 0.0
scene.cycles.volume_bounces = 1
scene.cycles.pixel_filter_type = 'GAUSSIAN'
scene.cycles.sample_clamp_indirect = 0.0
scene.view_settings.view_transform = 'Standard'
bpy.context.view_layer.update()

# ---- added for rendering (the .blend has no active camera and no usable light): camera, sun
cam_auto = bpy.data.cameras.new('AutoCamera')
cam_auto.lens = 50.0
cam_auto.sensor_width = 36.0
cam_auto.clip_end = 1000.0
ob_auto_camera = bpy.data.objects.new('AutoCamera', cam_auto)
scene.collection.objects.link(ob_auto_camera)
ob_auto_camera.location = (11.778, -16.1542, 13.379)
ob_auto_camera.rotation_euler = (1.09748, -7.21219e-08, 0.694738)
scene.camera = ob_auto_camera
light_auto_sun = bpy.data.lights.new('AutoSun', 'SUN')
light_auto_sun.energy = 3.0
light_auto_sun.angle = 0.0523599
ob_auto_sun = bpy.data.objects.new('AutoSun', light_auto_sun)
scene.collection.objects.link(ob_auto_sun)
ob_auto_sun.rotation_euler = (0.872665, 0.174533, 0.523599)
bpy.context.view_layer.update()
